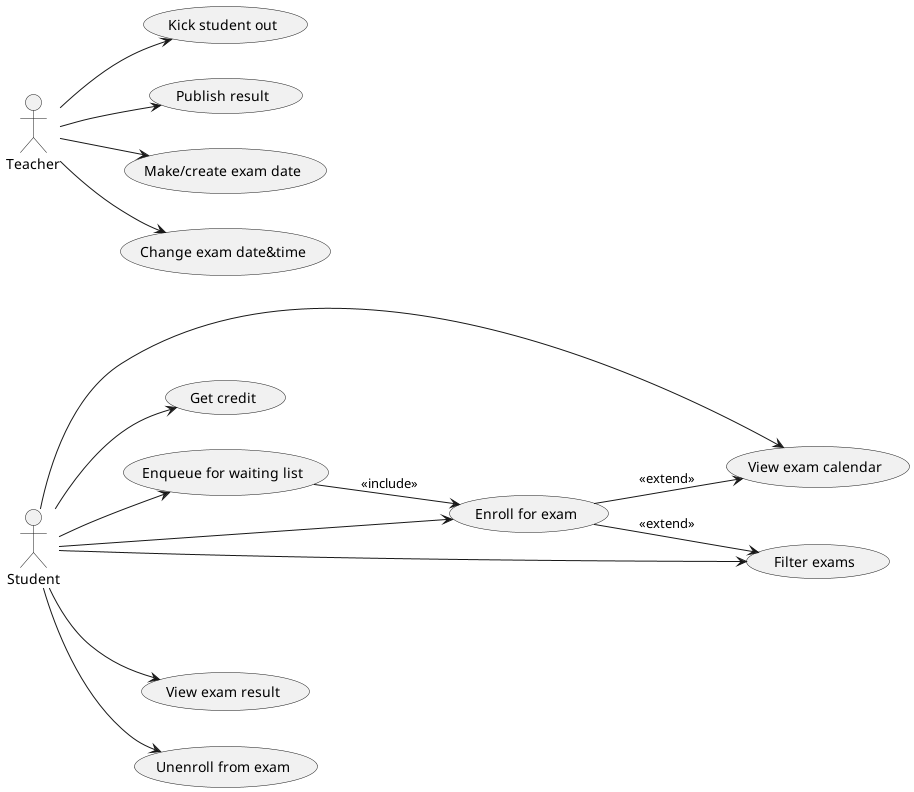

The diagram above was rendered by PlantUML. Its source (embedded in the PNG):
@startuml UseCases
left to right direction
actor Student as s
actor Teacher as t
usecase "Enroll for exam" as SI
usecase "Get credit" as GC1
usecase "Enqueue for waiting list" as QWL1
usecase "View exam calendar" as VEC1
usecase "Filter exams" as FE1
usecase "View exam result" as VER1
usecase "Unenroll from exam" as SO1
usecase "Kick student out" as KSO1
usecase "Publish result" as PR
usecase "Make/create exam date" as MED
usecase "Change exam date&time" as CED
 
s --> GC1
s --> QWL1
s --> VEC1
s --> FE1
s --> VER1
s --> SO1
s --> SI

QWL1 --> SI : <<include>>
SI --> VEC1 : <<extend>>
SI --> FE1 : <<extend>>

t --> KSO1
t --> PR
t --> MED
t --> CED
@enduml